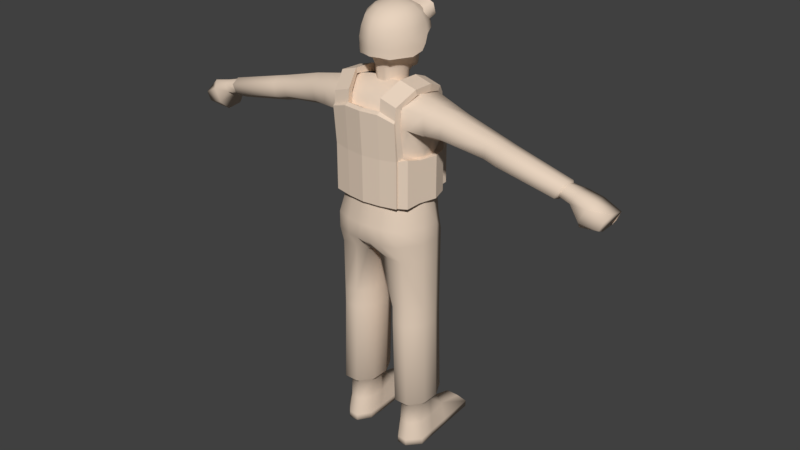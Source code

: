 # Source: man.2.1.blend  (saved by Blender 2.78.0; exported with 4.5.12 LTS)
import bpy
from mathutils import Matrix  # noqa: F401  (used for matrix-valued properties, if any)

bpy.ops.wm.read_factory_settings(use_empty=True)
scene = bpy.context.scene
scene.name = 'Scene'

# ---- collections
col_collection_1 = bpy.data.collections.new('Collection 1'); scene.collection.children.link(col_collection_1)

# ---- materials (node trees are filled in below, after node groups)
mat_face = bpy.data.materials.new('face')
mat_face.alpha_threshold = 0.0
mat_face.use_transparent_shadow = False
mat_face.diffuse_color = (0.8, 0.6461, 0.5131, 1.0)
mat_face.roughness = 0.5

# ---- material node trees

# ---- world
world_world = bpy.data.worlds.new('World'); scene.world = world_world
world_world.color = (0.05088, 0.05088, 0.05088)
world_world.use_sun_shadow = False
world_world.sun_shadow_jitter_overblur = 0.0
world_world.cycles.sampling_method = 'MANUAL'

# ---- meshes
me_cube_002 = bpy.data.meshes.new('Cube.002')
me_cube_002.from_pydata([(0.008583, 2.931, 29.83), (0.008582, 0.5919, 31.04), (0.008583, -0.1073, 30.91), (0.008583, -0.7463, 30.71), (0.008583, -1.365, 30.22), (0.008583, -1.674, 29.61), (0.008583, -1.783, 28.92), (-0.3623, 0.02716, 30.91), (-0.7031, -0.488, 30.72), (-0.9707, -1.004, 30.24), (-1.062, -1.239, 29.63), (-1.167, -1.311, 28.94), (-0.5915, 0.3793, 30.93), (-1.143, 0.1881, 30.74), (-1.586, -0.05913, 30.29), (-1.802, -0.1025, 29.69), (-1.972, -0.0737, 29.0), (-0.5915, 0.8146, 30.95), (-1.143, 1.023, 30.79), (-1.587, 1.211, 30.35), (-1.802, 1.36, 29.76), (-1.974, 1.356, 29.09), (-0.3623, 1.167, 30.97), (-0.7031, 1.705, 30.7), (-0.9862, 2.157, 30.38), (-1.189, 2.497, 29.81), (-1.292, 2.592, 29.11), (0.008583, 1.301, 30.98), (0.008583, 1.963, 30.71), (0.008583, 2.518, 30.4), (0.008582, 3.065, 29.16), (-7.219e-05, -1.755, 28.01), (-1.167, -1.259, 27.9), (-1.972, -0.02217, 27.96), (-1.997, 1.132, 28.52), (-1.613, 1.347, 29.12), (-1.233, 2.224, 29.14), (0.008582, 2.639, 29.14), (-1.674, 1.096, 28.58), (-1.954, 0.8976, 28.11), (-1.635, 0.8114, 28.04), (-1.649, -0.05471, 27.86), (-0.4961, -1.181, 30.23), (-0.3525, -0.615, 30.71), (-0.5739, -1.453, 29.62), (-0.1796, -0.0391, 30.91), (-0.6365, -1.544, 28.93), (-0.6278, -1.518, 27.99), (-1.972, -0.04944, 28.51), (-0.6366, -1.532, 28.48), (0.004487, -1.772, 28.53), (-1.167, -1.287, 28.46), (-0.9557, -1.077, 27.83), (-0.5035, -1.273, 27.88), (0.01261, -1.518, 27.91), (-1.497, 1.096, 29.7), (-1.443, 0.8114, 29.65), (-1.457, -0.05471, 29.64), (-0.7637, -1.077, 29.64), (-0.3802, -1.273, 29.64), (0.0003584, -1.518, 29.64), (-1.547, 1.319, 29.75), (-1.102, 2.166, 29.75), (0.007529, 2.639, 29.75), (-1.38, 2.237, 29.65), (-1.333, 1.726, 30.22), (-1.371, 2.878, 29.85), (-1.347, 2.678, 30.55), (-0.02084, 2.238, 29.65), (-0.02084, 1.972, 30.52), (-0.0287, 3.045, 29.9), (-0.03122, 2.792, 30.77), (-0.6638, 3.014, 29.71), (-1.111, 2.958, 29.69), (-0.9558, 2.677, 30.74), (-0.5084, 2.733, 30.76), (-1.118, 2.288, 29.49), (-0.6645, 2.288, 29.49), (-0.5041, 1.972, 30.52), (-0.9425, 1.873, 30.45), (-0.1689, -0.7879, 27.48), (-1.115, 0.2417, 27.35), (-0.2893, -0.6326, 26.05), (-0.6268, -0.3969, 26.05), (-0.856, -0.4548, 27.47), (-0.9275, 0.2, 25.97), (-0.6096, 1.543, 26.67), (-0.9823, 1.056, 26.99), (-0.8231, 0.8786, 25.84), (-0.1751, 1.384, 25.7), (-0.6385, 2.044, 26.73), (-1.09, 1.389, 27.18), (-1.436, 0.5491, 28.19), (-1.464, 0.5102, 29.32), (-1.195, 0.572, 30.05), (-0.2331, -1.219, 28.08), (-1.146, -0.664, 28.12), (-0.2309, -1.373, 29.35), (-1.15, -0.7669, 29.33), (-1.334, 1.256, 28.11), (-0.7755, 2.059, 27.83), (-1.372, 1.164, 28.7), (-0.566, 2.059, 29.05), (-1.14, 1.238, 29.88), (-0.8409, 1.797, 29.62), (-1.328, 0.215, 27.77), (-1.415, 0.01189, 28.66), (-1.163, -0.03268, 30.06), (-0.9316, -0.7033, 30.03), (-0.5736, -1.062, 30.0), (-1.44, 0.0007589, 29.31), (-0.8709, 1.915, 28.51), (-1.335, 1.196, 29.26), (-1.16, -0.7549, 28.64), (-0.2309, -1.378, 28.59), (-1.448, 0.4843, 28.7), (-0.7018, 1.312, 30.29), (-0.6626, 0.6479, 30.56), (-0.6287, -0.05199, 30.57), (-0.5434, -0.666, 30.42), (-0.1912, -0.6546, 30.46), (-0.1982, -0.03045, 30.65), (-0.2095, 0.6694, 30.63), (-0.2324, 1.411, 30.34), (-0.6722, -1.265, 28.59), (-0.1124, 2.441, 28.45), (-0.2111, -1.108, 30.0), (-0.2817, 1.994, 29.67), (-0.2018, 2.224, 29.05), (-0.2054, 2.354, 27.68), (-0.6722, -1.272, 29.35), (-0.6744, -1.116, 28.08), (-0.2324, 2.249, 26.7), (-0.5004, 1.259, 25.74), (-0.2115, 1.697, 26.61), (-0.1047, -0.6326, 26.04), (-0.4819, -0.7608, 27.49), (-0.1771, 2.477, 28.01), (-0.9785, 1.824, 29.1), (-0.2627, 2.37, 28.3), (-0.3816, 2.183, 28.52), (-0.6744, -0.9662, 27.83), (-0.2046, 2.427, 27.08), (-1.378, 0.08209, 28.14), (-0.6262, 2.182, 27.15), (-1.152, 1.446, 27.54), (-1.106, -0.5642, 27.81), (-0.2331, -1.037, 27.83), (-1.393, 0.7472, 27.81), (-0.6714, 1.811, 26.69), (-1.089, 1.228, 27.1), (-0.01244, 1.447, 25.7), (-1.262, 0.2559, 27.57), (-0.01244, -0.8015, 27.48), (-1.033, -0.5112, 27.64), (-0.6536, -0.6775, 27.49), (-0.217, -0.9279, 27.68), (-0.01244, -0.6326, 26.04), (-1.03, -0.1345, 27.43), (-0.2893, -0.6326, 24.81), (-0.1208, -0.6714, 27.02), (-0.4199, -0.5736, 26.05), (-1.102, 0.6475, 27.21), (-0.6268, -0.3969, 24.81), (-0.6841, -0.4113, 27.03), (-0.8246, -0.1298, 26.03), (-0.8023, 1.383, 26.78), (-0.9275, 0.2, 24.81), (-0.9743, 0.2104, 26.89), (-0.9292, 0.5502, 25.89), (-0.01244, 1.774, 26.61), (-0.8231, 0.8786, 24.81), (-0.8629, 0.923, 26.64), (-0.6624, 1.132, 25.79), (-0.1751, 1.384, 24.81), (-0.5277, 1.33, 26.44), (-0.5953, 2.186, 26.87), (-0.01244, 2.34, 26.69), (-0.8444, 1.823, 26.85), (-1.298, 0.9589, 27.56), (-1.08, 1.481, 27.31), (-1.36, 0.9816, 27.78), (-1.441, 0.4849, 28.41), (-1.382, 0.3716, 28.14), (-1.401, 0.523, 29.65), (-1.451, 0.734, 28.73), (-1.462, 0.2846, 29.31), (-0.9237, 0.6245, 30.4), (-1.179, 0.8728, 30.0), (-1.189, 0.2865, 30.06), (-1.159, -0.7108, 28.33), (-0.2325, -1.303, 28.27), (-0.8926, -0.848, 27.82), (-0.01244, -1.27, 28.08), (-1.267, -0.1862, 27.79), (-1.094, -0.7357, 29.68), (-0.2271, -1.269, 29.7), (-0.9044, -1.109, 28.6), (-0.01027, -1.423, 29.35), (-1.357, -0.3363, 28.67), (-0.8729, 1.919, 27.27), (-1.378, 1.188, 28.39), (-0.01338, 2.515, 27.06), (-1.284, 1.223, 29.53), (-1.186, 1.612, 28.63), (-0.1375, 2.579, 28.1), (-0.2781, 2.142, 29.31), (-0.9361, 1.26, 30.17), (-1.04, 1.576, 29.73), (-0.01244, 2.081, 29.65), (-0.253, 1.757, 30.03), (-1.087, -0.3683, 30.05), (-0.8845, -0.05157, 30.41), (-1.399, 0.03235, 28.37), (-1.376, -0.01026, 29.65), (-0.745, -0.9603, 30.0), (-0.7271, -0.6775, 30.31), (-0.01244, -1.131, 30.0), (-0.5156, -0.8925, 30.24), (-1.428, 0.78, 29.31), (-1.417, 0.2865, 28.66), (-0.902, -1.12, 29.34), (-0.01027, -1.434, 28.59), (-1.351, -0.3476, 29.32), (-1.186, 1.598, 29.18), (-0.01426, 2.291, 29.03), (-1.428, 0.006201, 28.99), (-0.1231, 2.302, 28.79), (-1.347, 1.172, 29.0), (-1.154, -0.7792, 28.99), (-0.6711, -1.305, 28.97), (-1.456, 0.5064, 29.02), (-0.01244, 1.444, 30.34), (-0.01244, 0.6822, 30.64), (-0.2035, 0.324, 30.65), (-0.01244, -0.01772, 30.66), (-0.2184, 1.025, 30.55), (-0.194, -0.366, 30.6), (-0.01244, -0.6476, 30.47), (-0.2349, 1.992, 26.65), (-0.6263, -0.8762, 27.68), (-0.1047, -0.6326, 24.81), (-0.3375, -0.6646, 27.03), (-0.5004, 1.259, 24.81), (-0.1842, 1.463, 26.37), (-0.2177, 2.413, 26.83), (-0.6739, -1.19, 28.27), (-0.6486, -1.185, 29.69), (-0.84, 2.0, 28.16), (-0.7367, 1.954, 29.33), (-0.7466, 1.594, 30.01), (-0.1952, -0.9006, 30.26), (-0.4179, 2.13, 28.79), (-0.2298, -1.412, 28.97), (-0.6446, 0.3025, 30.57), (-0.682, 0.9843, 30.48), (-0.6, -0.385, 30.53), (-0.3687, -0.661, 30.45), (-0.3987, -0.0422, 30.63), (-0.4213, 0.6577, 30.61), (-0.4597, 1.369, 30.32), (-0.4516, -1.321, 28.59), (-0.5589, 2.097, 28.44), (-0.4011, -1.085, 30.0), (-0.5561, 1.901, 29.66), (-0.3866, 2.149, 29.06), (-0.443, 2.242, 27.73), (-0.4516, -1.322, 29.35), (-0.4537, -1.167, 28.08), (-0.4439, 2.152, 26.72), (-0.3378, 1.322, 25.71), (-0.4106, 1.62, 26.63), (-0.197, -0.6326, 26.04), (-0.3254, -0.7743, 27.49), (-0.1856, 2.413, 28.42), (-0.04111, 2.462, 28.44), (-0.2664, 2.425, 28.1), (-0.04111, 2.527, 27.99), (-0.9909, 1.821, 29.36), (-0.9049, 1.843, 28.83), (-0.7575, 1.951, 29.06), (-0.3068, 2.271, 28.42), (-0.2185, 2.343, 27.97), (-1.449, 0.7866, 28.21), (-1.35, 0.5544, 27.77), (-0.9027, -0.9772, 28.09), (-0.01244, -1.072, 27.83), (-1.33, -0.2772, 28.15), (-1.105, 1.75, 27.96), (-0.0152, 2.432, 27.65), (-0.4057, 2.322, 27.11), (-0.4537, -1.002, 27.83), (-0.6744, -1.042, 27.96), (-0.1987, 2.378, 27.38), (-1.353, 0.1475, 27.96), (-0.6975, 2.113, 27.49), (-1.255, 1.349, 27.83), (-1.126, -0.6149, 27.97), (-0.2331, -1.129, 27.96), (-1.423, 0.6466, 28.01), (-0.01244, 2.079, 26.64), (-0.0531, 1.431, 25.03), (-0.01244, 1.529, 26.37), (-0.03551, -0.6326, 25.12), (-0.01244, -0.6748, 27.01), (-0.4199, -0.5736, 24.81), (-0.4783, -0.5996, 27.03), (-0.8246, -0.1298, 24.81), (-0.8758, -0.131, 26.99), (-0.9292, 0.5502, 24.81), (-0.9725, 0.5745, 26.76), (-0.6624, 1.132, 24.81), (-0.6974, 1.195, 26.53), (-0.01244, -0.9537, 27.67), (-0.8303, -0.772, 27.67), (-1.191, -0.1498, 27.61), (-1.271, 0.7295, 27.49), (-0.8828, 1.619, 26.8), (-0.01267, 2.503, 26.81), (-0.8027, 1.942, 26.99), (-1.258, 1.123, 27.56), (-1.397, 0.306, 28.37), (-1.458, 0.7264, 28.44), (-1.404, 0.2824, 29.65), (-1.361, 0.8053, 29.62), (-0.9057, 0.2941, 30.41), (-0.9351, 0.9449, 30.33), (-0.01189, -1.359, 28.27), (-0.9056, -1.042, 28.28), (-1.352, -0.314, 28.37), (-0.01189, -1.311, 29.7), (-0.8631, -1.051, 29.69), (-1.284, -0.351, 29.66), (-1.178, 1.677, 28.29), (-0.02212, 2.447, 27.88), (-1.162, 1.615, 29.42), (-0.01289, 2.242, 29.29), (-0.912, 1.486, 29.98), (-0.01244, 1.814, 30.03), (-0.8338, -0.3847, 30.38), (-0.6558, -0.8545, 30.2), (-0.01244, -0.904, 30.26), (-1.438, 0.7663, 29.03), (-1.44, 0.2877, 28.99), (-0.9023, -1.147, 28.98), (-0.009188, -1.466, 28.97), (-1.354, -0.3466, 29.0), (-1.173, 1.579, 28.93), (-0.02189, 2.33, 28.77), (-0.01244, 1.043, 30.56), (-0.01244, 0.3367, 30.66), (-0.01244, -0.3547, 30.61), (-0.4553, 1.903, 26.66), (-0.4217, -0.902, 27.68), (-0.197, -0.6326, 24.81), (-0.2291, -0.668, 27.02), (-0.3378, 1.322, 24.81), (-0.356, 1.396, 26.39), (-0.4147, 2.311, 26.85), (-0.4532, -1.246, 28.27), (-0.44, -1.227, 29.69), (-0.4273, 2.255, 28.06), (-0.5254, 2.046, 29.33), (-0.4966, 1.688, 30.03), (-0.3667, -0.8969, 30.25), (-0.231, 2.254, 28.76), (-0.4505, -1.359, 28.97), (-0.4093, 0.3123, 30.62), (-0.4373, 1.006, 30.53), (-0.3863, -0.3764, 30.58), (-0.05362, 2.567, 28.13), (-0.2018, 2.467, 28.21), (-0.8395, 1.914, 29.24), (-0.6255, 2.011, 28.76), (-1.418, 0.8824, 28.0), (-1.368, 0.4616, 27.96), (-0.8977, -0.9136, 27.96), (-0.01244, -1.173, 27.96), (-1.299, -0.2324, 27.97), (-0.9941, 1.831, 27.62), (-0.0143, 2.462, 27.36), (-0.4156, 2.27, 27.42), (-0.4537, -1.086, 27.96), (-2.767, -1.541, 3.739), (-2.592, -1.541, 9.888), (-2.999, 1.863, 3.739), (-2.825, 1.863, 9.888), (-1.762, -1.541, 3.739), (-1.587, -1.541, 9.888), (-1.529, 1.863, 3.739), (-1.355, 1.863, 9.888), (-3.571, 0.7311, 3.739), (-3.571, -0.5051, 3.739), (-3.397, -0.5051, 9.888), (-3.397, 0.7311, 9.888), (-0.9568, -0.5051, 3.739), (-0.9568, 0.7311, 3.739), (-0.7823, 0.7311, 9.888), (-0.7823, -0.5051, 9.888), (-3.397, 0.7311, 11.11), (-2.825, 1.863, 11.11), (-1.355, 1.863, 11.11), (-0.7823, -0.5051, 11.11), (-1.587, -1.541, 11.11), (-2.592, -1.541, 11.11), (-3.397, -0.5051, 11.11), (-0.7823, 0.7311, 11.11), (-3.344, 0.7906, 14.76), (-2.714, 2.036, 14.76), (-1.263, 2.036, 14.76), (-0.4673, -1.538, 14.76), (-1.353, -1.71, 14.76), (-2.458, -1.71, 14.76), (-3.344, -0.5694, 14.76), (-0.4673, 0.7906, 14.76), (-2.495, 2.036, 17.07), (-3.344, 0.7906, 17.07), (-3.344, 0.7906, 15.95), (-2.714, 2.036, 15.95), (-1.336, 2.036, 15.95), (-0.4673, -2.543, 15.95), (-1.353, -2.445, 15.95), (-2.458, -2.042, 15.95), (-3.344, -0.5694, 15.95), (-0.4673, 1.715, 15.95), (-0.06086, -1.538, 14.97), (-0.06086, 0.7906, 14.97), (-0.06086, -2.603, 15.95), (-0.06086, 1.715, 15.95), (-1.336, 2.036, 17.07), (-0.4673, -2.543, 17.07), (-1.353, -2.445, 17.07), (-2.458, -2.042, 17.07), (-3.344, -0.5694, 17.07), (-0.4673, 2.078, 17.07), (-0.06086, -2.603, 17.07), (-0.06086, 2.078, 17.07), (-2.262, 2.185, 18.51), (-3.067, 0.7906, 18.51), (-1.238, 2.185, 18.51), (-0.4146, -2.173, 18.51), (-1.254, -2.076, 18.51), (-2.227, -1.673, 18.51), (-3.067, -0.2, 18.51), (-0.4146, 2.227, 18.51), (-0.06086, -2.234, 18.51), (-0.06086, 2.227, 18.51), (-2.262, 2.43, 21.91), (-3.067, 0.7906, 21.91), (-1.238, 2.43, 21.91), (-0.4146, -2.173, 21.91), (-1.254, -2.076, 21.91), (-2.227, -1.673, 21.91), (-3.067, -0.2, 21.91), (-0.4146, 2.471, 21.91), (-0.06086, -2.234, 21.91), (-0.06086, 2.471, 21.91), (-2.89, 2.281, 23.95), (-3.464, 0.8352, 23.1), (-1.238, 2.281, 23.95), (-0.4146, -2.173, 23.95), (-1.254, -2.076, 23.95), (-2.855, -1.673, 23.95), (-3.464, -0.1554, 23.1), (-0.4146, 2.322, 23.95), (-0.06086, -2.234, 23.95), (-0.06086, 2.322, 23.95), (-2.651, 1.551, 25.51), (-0.9988, 1.551, 25.8), (-0.3904, 1.593, 25.8), (-0.06086, 1.593, 25.8), (-2.467, -0.5109, 26.09), (-1.286, -0.5109, 26.39), (-0.4628, -0.469, 26.39), (-0.06086, -0.469, 26.39), (-2.455, -1.748, 25.36), (-1.274, -1.748, 25.36), (-0.4507, -1.707, 25.36), (-0.06086, -1.707, 25.36), (-0.4146, 2.227, 20.34), (-1.238, 2.185, 20.34), (-2.262, 2.185, 20.34), (-3.067, 0.7906, 20.34), (-3.067, -0.2, 20.34), (-0.4146, -2.173, 20.34), (-0.06086, -2.234, 20.34), (-1.254, -2.076, 20.34), (-2.227, -1.673, 20.34), (-0.06086, 2.227, 20.34), (-5.101, 1.427, 23.85), (-4.808, 0.5314, 23.31), (-5.079, -1.34, 23.87), (-4.808, -0.2077, 23.31), (-5.463, 0.8831, 24.96), (-5.539, -0.4729, 25.42), (-5.289, -1.396, 24.95), (-4.079, 1.822, 23.9), (-4.187, 0.6717, 23.21), (-4.163, 1.192, 25.21), (-4.187, -0.1836, 23.21), (-4.12, -0.4904, 25.73), (-4.051, -1.494, 23.9), (-3.979, -1.559, 25.14), (-8.088, 1.149, 23.35), (-7.86, 0.4514, 22.93), (-8.071, -1.006, 23.36), (-7.86, -0.1244, 22.93), (-8.37, 0.7254, 24.21), (-8.43, -0.331, 24.57), (-8.235, -1.05, 24.21), (-2.617, -1.043, 3.348), (-2.781, 1.35, 3.348), (-1.911, -1.043, 3.348), (-1.747, 1.35, 3.348), (-3.183, 0.5545, 3.348), (-3.183, -0.3143, 3.348), (-1.345, -0.3143, 3.348), (-1.345, 0.5545, 3.348), (-2.617, -1.111, 1.872), (-2.928, 2.294, 1.872), (-1.911, -1.111, 1.872), (-1.766, 2.294, 1.872), (-3.183, 0.7107, 1.872), (-3.183, -0.3815, 1.872), (-1.345, -0.3815, 1.872), (-1.345, 0.7107, 1.872), (-1.916, 4.276, 1.372), (-2.834, 4.276, 1.372), (-1.695, 4.97, 0.5858), (-3.068, 4.97, 0.5858), (-1.911, -1.39, 0.5858), (-2.617, -1.39, 0.5858), (-3.323, 0.6786, 0.5858), (-3.217, 2.262, 0.5858), (-1.421, 2.294, 0.5858), (-1.324, 0.5874, 0.5858), (-3.395, -0.5418, 0.5858), (-1.324, -0.5048, 0.5858), (-1.695, 4.97, 0.1317), (-3.051, 4.97, 0.1317), (-1.911, -1.39, 0.1317), (-2.617, -1.39, 0.1317), (-3.323, 0.6786, 0.1317), (-3.217, 2.262, 0.1317), (-1.421, 2.294, 0.1317), (-1.324, 0.5874, 0.1317), (-3.395, -0.5418, 0.1317), (-1.324, -0.5048, 0.1317), (-12.93, 0.8925, 22.31), (-12.79, 0.283, 21.97), (-12.93, -0.9907, 22.32), (-12.79, -0.2225, 21.97), (-13.22, 0.5223, 23.0), (-13.33, -0.4002, 23.29), (-13.21, -1.028, 23.0), (-8.938, -1.081, 23.15), (-9.102, -1.125, 24.0), (-9.297, -0.4056, 24.36), (-9.237, 0.6507, 24.0), (-8.955, 1.075, 23.14), (-8.727, 0.3767, 22.72), (-8.727, -0.1991, 22.72), (-13.16, 0.4246, 22.45), (-13.02, 0.1125, 22.27), (-13.13, -0.8527, 22.47), (-13.02, -0.2814, 22.21), (-13.35, 0.3406, 22.94), (-13.44, -0.3812, 23.17), (-13.34, -0.8726, 22.94), (-13.8, -0.3153, 21.99), (-13.78, 0.5217, 22.0), (-13.91, -0.8866, 22.25), (-13.94, 0.5803, 22.25), (-14.11, 0.6687, 22.7), (-14.22, -0.4151, 22.95), (-14.12, -0.9065, 22.72), (-14.38, -0.4915, 20.8), (-14.39, 0.6001, 20.93), (-14.6, -1.035, 21.35), (-14.72, 0.7209, 21.43), (-15.07, 0.9029, 22.36), (-15.24, -0.6971, 22.79), (-15.05, -1.076, 22.31), (-15.7, -0.1279, 20.82), (-15.68, 0.8887, 20.84), (-15.84, -0.862, 21.16), (-15.88, 0.964, 21.15), (-16.1, 1.078, 21.73), (-16.23, -0.2562, 22.06), (-16.11, -0.8876, 21.76), (-2.23, 2.413, 21.99), (-2.23, 2.223, 24.19), (-2.23, 3.123, 22.09), (-2.23, 2.933, 24.25), (-1.057, 3.123, 22.09), (-1.057, 2.902, 24.6), (-1.057, 2.413, 22.03), (-1.057, 2.192, 24.54), (-2.23, 2.252, 23.85), (-2.23, 2.962, 23.92), (-1.057, 2.252, 23.85), (-1.057, 2.962, 23.92), (0.07855, 3.123, 22.09), (0.07855, 2.902, 24.6), (0.07855, 2.413, 22.03), (0.07855, 2.192, 24.54), (0.07855, 2.962, 23.92), (0.07855, 2.252, 23.85), (-2.23, 2.78, 21.99), (-2.23, 2.59, 24.22), (-1.057, 2.559, 24.57), (-3.147, 1.599, 21.8), (-2.23, 2.62, 23.89), (0.07855, 2.78, 22.06), (0.07855, 2.559, 24.57), (-1.347, 1.88, 25.39), (-2.52, 1.911, 25.04), (-1.346, 2.166, 25.61), (-2.519, 2.197, 25.25), (-1.539, 1.499, 25.92), (-2.712, 1.53, 25.56), (-1.562, 1.666, 26.22), (-2.735, 1.697, 25.87), (-1.665, 0.5435, 26.15), (-2.838, 0.5748, 25.79), (-1.703, 0.5647, 26.66), (-2.876, 0.596, 26.31), (-1.781, -0.8695, 26.33), (-2.954, -0.8382, 25.97), (-1.762, -0.9767, 26.72), (-2.935, -0.9454, 26.36), (-1.338, -1.825, 25.61), (-2.511, -1.793, 25.26), (-1.261, -2.221, 25.81), (-2.434, -2.19, 25.45), (-1.338, -1.899, 24.78), (-2.511, -1.868, 24.42), (-1.261, -2.295, 24.97), (-2.434, -2.264, 24.62), (-1.338, -1.66, 22.21), (-2.545, -1.629, 21.99), (-2.434, -2.025, 21.94), (0.06219, -2.444, 24.97), (0.06219, -2.048, 24.78), (0.06219, -2.206, 22.41), (0.06219, -1.81, 22.21), (-2.23, 2.78, 18.67), (-2.23, 2.413, 18.64), (-1.057, 3.123, 18.07), (-2.23, 3.123, 18.7), (0.07855, 3.123, 18.07), (-1.057, 2.413, 18.01), (-1.057, 2.78, 18.04), (0.07855, 2.413, 18.01), (0.07855, 2.78, 18.04), (-2.689, 1.368, 21.8), (-3.147, 1.599, 18.91), (-2.689, 1.368, 18.85), (-3.474, 0.4876, 21.8), (-3.019, 0.4475, 21.8), (-3.474, 0.4876, 18.87), (-3.018, 0.4475, 18.82), (-3.143, -0.7545, 21.8), (-2.688, -0.7946, 21.8), (-3.143, -0.7545, 18.87), (-2.687, -0.7946, 18.82), (-1.338, -1.899, 18.5), (-2.545, -1.629, 18.69), (-1.261, -2.057, 18.69), (-2.434, -2.025, 18.75), (0.06219, -2.206, 18.69), (0.06219, -2.048, 18.5), (-2.486, -2.025, 21.94), (-2.486, -2.025, 18.75), (-2.913, -1.629, 21.99), (-2.913, -1.629, 18.69), (-2.461, -2.374, 24.48), (-1.288, -2.577, 24.84), (-2.434, -2.172, 21.94), (-2.434, -2.172, 18.75), (-1.289, -2.403, 21.86), (0.03868, -2.552, 21.86), (0.03994, -2.726, 24.84), (-1.261, -2.374, 18.69), (0.01937, -2.524, 18.69)], [], [(42, 43, 8, 9), (44, 42, 9, 10), (2, 1, 7, 45), (46, 44, 10, 11), (43, 45, 7, 8), (10, 9, 14, 15), (7, 1, 12), (11, 10, 15, 16), (8, 7, 12, 13), (9, 8, 13, 14), (12, 1, 17), (16, 15, 20, 21), (13, 12, 17, 18), (14, 13, 18, 19), (15, 14, 19, 20), (18, 17, 22, 23), (19, 18, 23, 24), (20, 19, 24, 25), (17, 1, 22), (21, 20, 25, 26), (24, 23, 28, 29), (25, 24, 29, 0), (22, 1, 27), (26, 25, 0, 30), (23, 22, 27, 28), (21, 35, 38, 34), (11, 16, 48, 51), (46, 11, 51, 49), (26, 30, 37, 36), (21, 26, 36, 35), (34, 38, 40, 39), (39, 40, 41, 33), (6, 46, 49, 50), (3, 2, 45, 43), (6, 5, 44, 46), (5, 4, 42, 44), (4, 3, 43, 42), (16, 21, 34, 48), (50, 49, 47, 31), (51, 48, 33, 32), (49, 51, 32, 47), (34, 39, 33, 48), (32, 33, 41, 52), (47, 32, 52, 53), (31, 47, 53, 54), (37, 36, 62, 63), (40, 38, 55, 56), (52, 41, 57, 58), (38, 35, 61, 55), (54, 53, 59, 60), (41, 40, 56, 57), (53, 52, 58, 59), (35, 61, 62, 36), (61, 62, 63, 60, 59, 58, 57, 56, 55), (64, 65, 67, 66), (72, 75, 71, 70), (76, 79, 65, 64), (72, 70, 68, 77), (74, 67, 65, 79), (71, 75, 78, 69), (75, 74, 79, 78), (66, 73, 76, 64), (73, 72, 77, 76), (68, 69, 78, 77), (77, 78, 79, 76), (66, 67, 74, 73), (73, 74, 75, 72), (80, 273, 355, 160), (80, 160, 304, 153), (80, 153, 313, 156), (80, 156, 353, 273), (81, 162, 310, 168), (81, 168, 308, 158), (81, 158, 315, 152), (81, 152, 316, 162), (82, 159, 354, 272), (82, 272, 355, 242), (82, 242, 306, 161), (82, 161, 305, 159), (83, 163, 305, 161), (83, 161, 306, 164), (83, 164, 308, 165), (83, 165, 307, 163), (84, 158, 308, 164), (84, 164, 306, 155), (84, 155, 314, 154), (84, 154, 315, 158), (85, 167, 307, 165), (85, 165, 308, 168), (85, 168, 310, 169), (85, 169, 309, 167), (86, 271, 357, 175), (86, 175, 312, 166), (86, 166, 317, 149), (86, 149, 352, 271), (87, 166, 312, 172), (87, 172, 310, 162), (87, 162, 316, 150), (87, 150, 317, 166), (88, 171, 309, 169), (88, 169, 310, 172), (88, 172, 312, 173), (88, 173, 311, 171), (89, 174, 356, 270), (89, 270, 357, 244), (89, 244, 302, 151), (89, 151, 301, 174), (90, 269, 352, 149), (90, 149, 317, 178), (90, 178, 319, 176), (90, 176, 358, 269), (91, 179, 320, 180), (91, 180, 319, 178), (91, 178, 317, 150), (91, 150, 316, 179), (92, 283, 374, 299), (92, 299, 375, 183), (92, 183, 321, 182), (92, 182, 322, 283), (93, 219, 342, 231), (93, 231, 343, 186), (93, 186, 323, 184), (93, 184, 324, 219), (94, 188, 324, 184), (94, 184, 323, 189), (94, 189, 325, 187), (94, 187, 326, 188), (95, 268, 382, 298), (95, 298, 377, 193), (95, 193, 327, 191), (95, 191, 359, 268), (96, 287, 378, 297), (96, 297, 376, 285), (96, 285, 328, 190), (96, 190, 329, 287), (97, 267, 366, 253), (97, 253, 345, 198), (97, 198, 330, 196), (97, 196, 360, 267), (98, 223, 346, 229), (98, 229, 344, 221), (98, 221, 331, 195), (98, 195, 332, 223), (99, 288, 379, 296), (99, 296, 374, 283), (99, 283, 322, 201), (99, 201, 333, 288), (100, 266, 381, 295), (100, 295, 379, 288), (100, 288, 333, 248), (100, 248, 361, 266), (101, 228, 347, 204), (101, 204, 333, 201), (101, 201, 322, 185), (101, 185, 342, 228), (102, 265, 365, 252), (102, 252, 373, 280), (102, 280, 372, 249), (102, 249, 362, 265), (103, 207, 337, 208), (103, 208, 335, 203), (103, 203, 324, 188), (103, 188, 326, 207), (104, 264, 362, 249), (104, 249, 372, 278), (104, 278, 335, 208), (104, 208, 337, 250), (104, 250, 363, 264), (105, 194, 378, 294), (105, 294, 375, 284), (105, 284, 316, 152), (105, 152, 315, 194), (106, 226, 343, 220), (106, 220, 321, 213), (106, 213, 329, 199), (106, 199, 346, 226), (107, 212, 325, 189), (107, 189, 323, 214), (107, 214, 332, 211), (107, 211, 339, 212), (108, 215, 340, 216), (108, 216, 339, 211), (108, 211, 332, 195), (108, 195, 331, 215), (109, 263, 364, 218), (109, 218, 340, 215), (109, 215, 331, 247), (109, 247, 360, 263), (110, 214, 323, 186), (110, 186, 343, 226), (110, 226, 346, 223), (110, 223, 332, 214), (111, 204, 347, 279), (111, 279, 373, 262), (111, 262, 361, 248), (111, 248, 333, 204), (112, 203, 335, 224), (112, 224, 347, 228), (112, 228, 342, 219), (112, 219, 324, 203), (113, 199, 329, 190), (113, 190, 328, 197), (113, 197, 344, 229), (113, 229, 346, 199), (114, 261, 359, 191), (114, 191, 327, 222), (114, 222, 345, 253), (114, 253, 366, 261), (115, 185, 322, 182), (115, 182, 321, 220), (115, 220, 343, 231), (115, 231, 342, 185), (116, 260, 363, 250), (116, 250, 337, 207), (116, 207, 326, 255), (116, 255, 368, 260), (117, 259, 368, 255), (117, 255, 326, 187), (117, 187, 325, 254), (117, 254, 367, 259), (118, 258, 367, 254), (118, 254, 325, 212), (118, 212, 339, 256), (118, 256, 369, 258), (119, 218, 364, 257), (119, 257, 369, 256), (119, 256, 339, 216), (119, 216, 340, 218), (120, 251, 341, 238), (120, 238, 351, 237), (120, 237, 369, 257), (120, 257, 364, 251), (121, 235, 350, 234), (121, 234, 367, 258), (121, 258, 369, 237), (121, 237, 351, 235), (122, 233, 349, 236), (122, 236, 368, 259), (122, 259, 367, 234), (122, 234, 350, 233), (123, 232, 338, 210), (123, 210, 363, 260), (123, 260, 368, 236), (123, 236, 349, 232), (124, 197, 328, 246), (124, 246, 359, 261), (124, 261, 366, 230), (124, 230, 344, 197), (125, 274, 365, 227), (125, 227, 348, 275), (125, 275, 370, 205), (125, 205, 371, 274), (126, 217, 341, 251), (126, 251, 364, 263), (126, 263, 360, 196), (126, 196, 330, 217), (127, 209, 336, 206), (127, 206, 362, 264), (127, 264, 363, 210), (127, 210, 338, 209), (128, 225, 348, 227), (128, 227, 365, 265), (128, 265, 362, 206), (128, 206, 336, 225), (129, 289, 380, 293), (129, 293, 381, 266), (129, 266, 361, 282), (129, 282, 334, 289), (130, 221, 344, 230), (130, 230, 366, 267), (130, 267, 360, 247), (130, 247, 331, 221), (131, 285, 376, 292), (131, 292, 382, 268), (131, 268, 359, 246), (131, 246, 328, 285), (132, 177, 300, 239), (132, 239, 352, 269), (132, 269, 358, 245), (132, 245, 318, 177), (133, 243, 311, 173), (133, 173, 312, 175), (133, 175, 357, 270), (133, 270, 356, 243), (134, 170, 302, 244), (134, 244, 357, 271), (134, 271, 352, 239), (134, 239, 300, 170), (135, 241, 303, 157), (135, 157, 304, 160), (135, 160, 355, 272), (135, 272, 354, 241), (136, 155, 306, 242), (136, 242, 355, 273), (136, 273, 353, 240), (136, 240, 314, 155), (137, 277, 334, 282), (137, 282, 361, 276), (137, 276, 371, 205), (137, 205, 370, 277), (138, 278, 372, 280), (138, 280, 373, 279), (138, 279, 347, 224), (138, 224, 335, 278), (139, 281, 365, 274), (139, 274, 371, 276), (139, 276, 361, 281), (140, 281, 361, 262), (140, 262, 373, 252), (140, 252, 365, 281), (141, 192, 314, 240), (141, 240, 353, 291), (141, 291, 382, 292), (141, 292, 376, 192), (142, 202, 318, 245), (142, 245, 358, 290), (142, 290, 381, 293), (142, 293, 380, 202), (143, 287, 329, 213), (143, 213, 321, 183), (143, 183, 375, 294), (143, 294, 378, 287), (144, 290, 358, 176), (144, 176, 319, 200), (144, 200, 379, 295), (144, 295, 381, 290), (145, 200, 319, 180), (145, 180, 320, 181), (145, 181, 374, 296), (145, 296, 379, 200), (146, 194, 315, 154), (146, 154, 314, 192), (146, 192, 376, 297), (146, 297, 378, 194), (147, 291, 353, 156), (147, 156, 313, 286), (147, 286, 377, 298), (147, 298, 382, 291), (148, 181, 320, 179), (148, 179, 316, 284), (148, 284, 375, 299), (148, 299, 374, 181), (391, 394, 386, 385), (385, 386, 390, 389), (395, 398, 388, 387), (387, 388, 384, 383), (387, 383, 510, 512), (394, 393, 405, 399), (388, 398, 402, 403), (398, 397, 406, 402), (391, 385, 511, 514), (395, 387, 512, 516), (389, 390, 397, 396), (396, 397, 398, 395), (383, 384, 393, 392), (392, 393, 394, 391), (402, 406, 414, 410), (400, 399, 407, 408), (403, 402, 410, 411), (386, 394, 399, 400), (384, 388, 403, 404), (397, 390, 401, 406), (390, 386, 400, 401), (393, 384, 404, 405), (411, 410, 420, 421), (413, 412, 422, 423), (414, 409, 419, 424), (399, 405, 413, 407), (404, 403, 411, 412), (401, 400, 408, 409), (406, 401, 409, 414), (405, 404, 412, 413), (422, 421, 431, 432), (423, 422, 432, 433), (424, 419, 429, 434), (418, 417, 416, 415), (408, 407, 417, 418), (421, 420, 430, 431), (407, 413, 423, 417), (412, 411, 421, 422), (409, 408, 418, 419), (410, 414, 426, 425), (414, 424, 428, 426), (420, 410, 425, 427), (428, 424, 434, 436), (419, 418, 415, 429), (417, 423, 433, 416), (420, 427, 435, 430), (436, 434, 444, 446), (432, 431, 441, 442), (434, 429, 439, 444), (429, 415, 437, 439), (416, 433, 443, 438), (415, 416, 438, 437), (431, 430, 440, 441), (430, 435, 445, 440), (433, 432, 442, 443), (479, 480, 449, 454), (481, 482, 448, 447), (480, 481, 447, 449), (482, 483, 453, 448), (484, 485, 455, 450), (486, 484, 450, 451), (483, 487, 452, 453), (488, 479, 454, 456), (487, 486, 451, 452), (450, 455, 465, 460), (451, 450, 460, 461), (453, 452, 462, 463), (456, 454, 464, 466), (452, 451, 461, 462), (454, 449, 459, 464), (447, 448, 458, 457), (449, 447, 457, 459), (448, 453, 463, 458), (466, 464, 469, 470), (459, 457, 467, 468), (464, 459, 468, 469), (470, 469, 473, 474), (468, 467, 471, 472), (469, 468, 472, 473), (474, 473, 477, 478), (472, 471, 475, 476), (473, 472, 476, 477), (461, 476, 475, 462), (460, 477, 476, 461), (460, 465, 478, 477), (442, 441, 486, 487), (446, 444, 479, 488), (443, 442, 487, 483), (441, 440, 484, 486), (440, 445, 485, 484), (438, 443, 483, 482), (439, 437, 481, 480), (437, 438, 482, 481), (444, 439, 480, 479), (496, 497, 490, 489), (498, 496, 489, 493), (497, 499, 492, 490), (500, 498, 493, 494), (501, 502, 495, 491), (502, 500, 494, 495), (499, 501, 491, 492), (463, 462, 501, 499), (475, 471, 500, 502), (462, 475, 502, 501), (471, 467, 498, 500), (458, 463, 499, 497), (467, 457, 496, 498), (457, 458, 497, 496), (492, 491, 505, 506), (491, 495, 509, 505), (494, 493, 507, 508), (489, 490, 504, 503), (490, 492, 506, 504), (495, 494, 508, 509), (493, 489, 503, 507), (396, 395, 516, 517), (385, 389, 513, 511), (392, 391, 514, 515), (383, 392, 515, 510), (389, 396, 517, 513), (517, 516, 524, 525), (515, 514, 522, 523), (510, 515, 523, 518), (512, 510, 518, 520), (516, 512, 520, 524), (514, 511, 519, 522), (511, 513, 521, 519), (513, 517, 525, 521), (527, 526, 528, 529), (519, 521, 526, 527), (520, 518, 531, 530), (521, 525, 535, 534), (522, 519, 533, 532), (529, 533, 519, 527), (523, 522, 532, 536), (518, 523, 536, 531), (537, 535, 525, 524), (530, 537, 524, 520), (526, 521, 534, 528), (528, 534, 544, 538), (531, 536, 546, 541), (536, 532, 542, 546), (533, 529, 539, 543), (532, 533, 543, 542), (535, 537, 547, 545), (537, 530, 540, 547), (534, 535, 545, 544), (529, 528, 538, 539), (530, 531, 541, 540), (538, 544, 545, 547, 540, 541, 546, 542, 543, 539), (555, 556, 554, 550), (557, 558, 552, 553), (559, 560, 549, 548), (560, 561, 551, 549), (556, 557, 553, 554), (558, 559, 548, 552), (561, 555, 550, 551), (506, 505, 555, 561), (507, 503, 559, 558), (509, 508, 557, 556), (504, 506, 561, 560), (503, 504, 560, 559), (508, 507, 558, 557), (505, 509, 556, 555), (554, 553, 567, 568), (552, 548, 562, 566), (551, 550, 564, 565), (550, 554, 568, 564), (553, 552, 566, 567), (548, 549, 563, 562), (549, 551, 565, 563), (564, 568, 575, 571), (575, 574, 581, 582), (567, 566, 573, 574), (562, 563, 570, 572), (563, 565, 569, 570), (568, 567, 574, 575), (566, 562, 572, 573), (565, 564, 571, 569), (581, 580, 587, 588), (573, 572, 579, 580), (569, 571, 578, 576), (571, 575, 582, 578), (574, 573, 580, 581), (572, 570, 577, 579), (570, 569, 576, 577), (583, 585, 589, 588, 587, 586, 584), (579, 577, 584, 586), (577, 576, 583, 584), (582, 581, 588, 589), (580, 579, 586, 587), (576, 578, 585, 583), (578, 582, 589, 585), (612, 609, 593, 599), (600, 597, 591, 598), (610, 609, 618, 617), (614, 610, 597, 605), (596, 590, 647, 651), (607, 605, 597, 600), (599, 593, 595, 601), (592, 599, 601, 594), (604, 607, 600, 596), (596, 600, 598, 590), (608, 612, 599, 592), (594, 601, 606, 602), (601, 595, 603, 606), (604, 596, 651, 653), (602, 613, 654, 650), (590, 598, 612, 608), (613, 604, 653, 654), (603, 595, 610, 614), (595, 593, 609, 610), (598, 591, 609, 612), (618, 616, 620, 622), (591, 597, 615, 616), (597, 610, 617, 615), (609, 591, 616, 618), (620, 619, 623, 624), (616, 615, 619, 620), (617, 618, 622, 621), (615, 617, 621, 619), (625, 626, 630, 629), (621, 622, 626, 625), (619, 621, 625, 623), (622, 620, 624, 626), (630, 628, 632, 634), (623, 625, 629, 627), (626, 624, 628, 630), (624, 623, 627, 628), (634, 632, 636, 638), (628, 627, 631, 632), (629, 630, 634, 633), (627, 629, 633, 631), (636, 635, 639, 640), (632, 631, 635, 636), (633, 634, 638, 637), (631, 633, 637, 635), (639, 645, 671, 666), (638, 641, 678, 676), (637, 638, 676, 677), (638, 636, 640, 641), (643, 642, 644, 645), (635, 637, 642, 643), (639, 635, 643, 645), (641, 669, 679, 678), (646, 652, 651, 647), (649, 648, 652, 646), (594, 602, 650, 648), (592, 594, 648, 649), (647, 590, 655, 657), (608, 592, 649, 646), (657, 655, 659, 661), (608, 646, 656, 611), (590, 608, 611, 655), (646, 647, 657, 656), (658, 660, 664, 662), (655, 611, 658, 659), (611, 656, 660, 658), (656, 657, 661, 660), (660, 661, 665, 664), (661, 659, 663, 665), (659, 658, 662, 663), (668, 669, 667, 666), (668, 666, 671, 670), (642, 637, 677, 682), (640, 639, 666, 667), (645, 644, 670, 671), (667, 669, 673, 675), (673, 672, 674, 675), (669, 641, 672, 673), (665, 663, 640, 667), (641, 640, 674, 672), (663, 662, 674, 640), (664, 675, 674, 662), (665, 667, 675, 664), (677, 676, 678, 680), (680, 678, 679, 683), (677, 680, 681, 682), (681, 680, 683, 684), (669, 668, 683, 679), (670, 644, 681, 684), (644, 642, 682, 681), (668, 670, 684, 683), (654, 653, 651, 652, 648, 650)])
me_cube_002.polygons.foreach_set('use_smooth', [1, 1, 1, 1, 1, 1, 1, 1, 1, 1, 1, 1, 1, 1, 1, 1, 1, 1, 1, 1, 1, 1, 1, 1, 1, 1, 1, 1, 1, 1, 1, 1, 1, 1, 1, 1, 1, 1, 1, 1, 1, 1, 1, 1, 1, 1, 1, 1, 1, 1, 1, 1, 1, 0, 1, 0, 0, 1, 1, 1, 1, 1, 1, 0, 0, 0, 0, 1, 1, 1, 1, 1, 1, 1, 1, 1, 1, 1, 1, 1, 1, 1, 1, 1, 1, 1, 1, 1, 1, 1, 1, 1, 1, 1, 1, 1, 1, 1, 1, 1, 1, 1, 1, 1, 1, 1, 1, 1, 1, 1, 1, 1, 1, 1, 1, 1, 1, 1, 1, 1, 1, 1, 1, 1, 1, 1, 1, 1, 1, 1, 1, 1, 1, 1, 1, 1, 1, 1, 1, 1, 1, 1, 1, 1, 1, 1, 1, 1, 1, 1, 1, 1, 1, 1, 1, 1, 1, 1, 1, 1, 1, 1, 1, 1, 1, 1, 1, 1, 1, 1, 1, 1, 1, 1, 1, 1, 1, 1, 1, 1, 1, 1, 1, 1, 1, 1, 1, 1, 1, 1, 1, 1, 1, 1, 1, 1, 1, 1, 1, 1, 1, 1, 1, 1, 1, 1, 1, 1, 1, 1, 1, 1, 1, 1, 1, 1, 1, 1, 1, 1, 1, 1, 1, 1, 1, 1, 1, 1, 1, 1, 1, 1, 1, 1, 1, 1, 1, 1, 1, 1, 1, 1, 1, 1, 1, 1, 1, 1, 1, 1, 1, 1, 1, 1, 1, 1, 1, 1, 1, 1, 1, 1, 1, 1, 1, 1, 1, 1, 1, 1, 1, 1, 1, 1, 1, 1, 1, 1, 1, 1, 1, 1, 1, 1, 1, 1, 1, 1, 1, 1, 1, 1, 1, 1, 1, 1, 1, 1, 1, 1, 1, 1, 1, 1, 1, 1, 1, 1, 1, 1, 1, 1, 1, 1, 1, 1, 1, 1, 1, 1, 1, 1, 1, 1, 1, 1, 1, 1, 1, 1, 1, 1, 1, 1, 1, 1, 1, 1, 1, 1, 1, 1, 1, 1, 1, 1, 1, 1, 1, 1, 1, 1, 1, 1, 1, 1, 1, 1, 1, 1, 1, 1, 1, 1, 1, 1, 1, 1, 1, 1, 1, 1, 1, 1, 1, 1, 1, 1, 1, 1, 1, 1, 1, 1, 1, 1, 1, 1, 1, 1, 1, 1, 1, 1, 1, 1, 1, 1, 1, 1, 1, 1, 1, 1, 1, 1, 1, 1, 1, 1, 1, 1, 1, 1, 1, 1, 1, 1, 1, 1, 1, 1, 1, 1, 1, 1, 1, 1, 1, 1, 1, 1, 1, 1, 1, 1, 1, 1, 1, 1, 1, 1, 1, 1, 1, 1, 1, 1, 1, 1, 1, 1, 1, 1, 1, 1, 1, 1, 1, 1, 1, 1, 1, 1, 1, 1, 1, 1, 1, 1, 1, 1, 1, 1, 1, 1, 1, 1, 1, 1, 1, 1, 1, 1, 1, 1, 1, 1, 1, 1, 1, 1, 1, 1, 1, 1, 1, 1, 1, 1, 1, 1, 1, 1, 1, 1, 1, 1, 1, 1, 1, 1, 1, 1, 1, 1, 1, 1, 1, 1, 1, 1, 1, 1, 1, 1, 1, 1, 1, 1, 1, 1, 1, 1, 1, 0, 0, 0, 0, 0, 0, 0, 0, 0, 0, 0, 0, 0, 0, 0, 0, 0, 0, 0, 0, 0, 0, 0, 0, 0, 0, 0, 0, 0, 0, 0, 0, 0, 0, 0, 0, 0, 0, 0, 0, 0, 0, 0, 0, 0, 0, 0, 0, 0, 0, 0, 0, 0, 0, 0, 0, 0, 0, 0, 0, 0, 0, 0, 0, 0, 0, 0, 0, 0, 0, 0, 0, 0, 0, 0, 0, 0, 0, 0, 0, 0, 0, 0, 0, 0, 0, 0, 0, 0, 0, 0])
_k = set([(21, 26), (21, 34), (26, 30), (31, 47), (32, 33), (32, 47), (33, 39), (34, 39), (562, 563), (562, 566), (563, 565), (564, 565), (564, 568), (566, 567), (567, 568)])
me_cube_002.attributes.new('sharp_edge', 'BOOLEAN', 'EDGE').data.foreach_set('value', [ (min(e.vertices), max(e.vertices)) in _k for e in me_cube_002.edges])
_k = {(21, 26): 0.89804, (26, 30): 0.89804, (31, 47): 0.89804, (32, 33): 0.89804, (21, 34): 0.89804, (34, 39): 0.89804, (32, 47): 0.89804, (33, 39): 0.89804, (563, 565): 0.80784, (564, 565): 0.80784, (562, 563): 0.80784, (562, 566): 0.80784, (566, 567): 0.80784, (567, 568): 0.80784, (564, 568): 0.80784}
me_cube_002.attributes.new('crease_edge', 'FLOAT', 'EDGE').data.foreach_set('value', [_k.get((min(e.vertices), max(e.vertices)), 0.0) for e in me_cube_002.edges])
me_cube_002.materials.append(mat_face)
me_cube_002.use_remesh_preserve_volume = False
me_cube_002.use_remesh_preserve_attributes = False
me_cube_002.use_mirror_vertex_groups = False
me_cube_002.update()
arm_armature = bpy.data.armatures.new('Armature')  # bones are not reproduced

# ---- objects
ob_armature = bpy.data.objects.new('Armature', arm_armature)
ob_head = bpy.data.objects.new('head', me_cube_002)

# ---- transforms, parenting, visibility, modifiers, constraints
ob_armature.location = (0.0, 0.0, 8.84)
ob_armature.show_in_front = True
ob_armature.lineart.crease_threshold = 0.0
ob_head.location = (0.0, -1.49e-08, 0.0)
ob_head.scale = (0.3995, 0.3995, 0.3995)
ob_head.lineart.crease_threshold = 0.0
_vg = ob_head.vertex_groups.new(name='head')
_vg = ob_head.vertex_groups.new(name='neck')
_vg = ob_head.vertex_groups.new(name='chest')
_vg = ob_head.vertex_groups.new(name='pelvis')
_vg = ob_head.vertex_groups.new(name='exterior')
_vg.add([0, 1, 2, 3, 4, 5, 6, 7, 8, 9, 10, 11, 12, 13, 14, 15, 16, 17, 18, 19, 20, 21, 22, 23, 24, 25, 26, 27, 28, 29, 30, 31, 32, 33, 34, 39, 42, 43, 44, 45, 46, 47, 48, 49, 50, 51], 1.0, 'REPLACE')
_vg = ob_head.vertex_groups.new(name='hand.L')
_vg.add([562, 563, 564, 565, 566, 567, 568, 569, 570, 571, 572, 573, 574, 575, 576, 577, 578, 579, 580, 581, 582, 583, 584, 585, 586, 587, 588, 589], 1.0, 'REPLACE')
_vg = ob_head.vertex_groups.new(name='forearm.L')
_vg.add([503, 504, 505, 506, 507, 508, 509, 548, 549, 550, 551, 552, 553, 554, 555, 556, 557, 558, 559, 560, 561, 562, 563, 564, 565, 566, 567, 568], 1.0, 'REPLACE')
_vg = ob_head.vertex_groups.new(name='arm.L')
_vg.add([457, 458, 462, 463, 467, 471, 475, 489, 490, 491, 492, 493, 494, 495, 496, 497, 498, 499, 500, 501, 502, 503, 504, 505, 506, 507, 508, 509], 1.0, 'REPLACE')
_vg = ob_head.vertex_groups.new(name='shoulder.L')
_vg = ob_head.vertex_groups.new(name='thigh.L')
_vg = ob_head.vertex_groups.new(name='shin.L')
_vg = ob_head.vertex_groups.new(name='foot.L')
_m = ob_head.modifiers.new('Mirror', 'MIRROR')
_m.use_clip = True
_m.merge_threshold = 0.151
_m = ob_head.modifiers.new('Armature', 'ARMATURE')
_m.object = ob_armature

# ---- collection membership
col_collection_1.objects.link(ob_armature)
col_collection_1.objects.link(ob_head)

# ---- scene / render settings (as saved in the file)
scene.frame_start = 1; scene.frame_end = 250; scene.frame_set(0)
scene.render.engine = 'BLENDER_EEVEE_NEXT'
scene.render.resolution_percentage = 50
scene.render.dither_intensity = 0.0
scene.cycles.use_denoising = False
scene.cycles.samples = 128
scene.cycles.sampling_pattern = 'TABULATED_SOBOL'
scene.cycles.light_sampling_threshold = 0.0
scene.cycles.use_adaptive_sampling = False
scene.cycles.use_light_tree = False
scene.cycles.blur_glossy = 0.0
scene.cycles.sample_clamp_indirect = 0.0
scene.view_settings.view_transform = 'Standard'
bpy.context.view_layer.update()

# ---- added for rendering (the .blend has no active camera and no usable light): camera, sun
cam_auto = bpy.data.cameras.new('AutoCamera')
cam_auto.lens = 50.0
cam_auto.sensor_width = 36.0
cam_auto.clip_end = 1000.0
ob_auto_camera = bpy.data.objects.new('AutoCamera', cam_auto)
scene.collection.objects.link(ob_auto_camera)
ob_auto_camera.location = (16.815, -19.7297, 19.6799)
ob_auto_camera.rotation_euler = (1.09748, -7.21219e-08, 0.694738)
scene.camera = ob_auto_camera
light_auto_sun = bpy.data.lights.new('AutoSun', 'SUN')
light_auto_sun.energy = 3.0
light_auto_sun.angle = 0.0523599
ob_auto_sun = bpy.data.objects.new('AutoSun', light_auto_sun)
scene.collection.objects.link(ob_auto_sun)
ob_auto_sun.rotation_euler = (0.872665, 0.174533, 0.523599)
bpy.context.view_layer.update()
